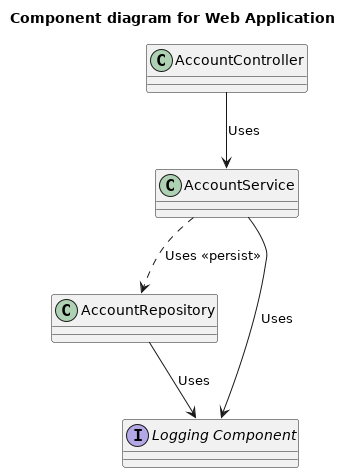

The diagram above was rendered by PlantUML. Its source (embedded in the PNG):
@startuml ComponentDiagram
title Component diagram for Web Application

class AccountController
class AccountService
class AccountRepository
interface "Logging Component" as Log

AccountController --> AccountService : Uses
AccountService ..> AccountRepository : Uses <<persist>>
AccountService --> Log : Uses
AccountRepository --> Log : Uses

@enduml